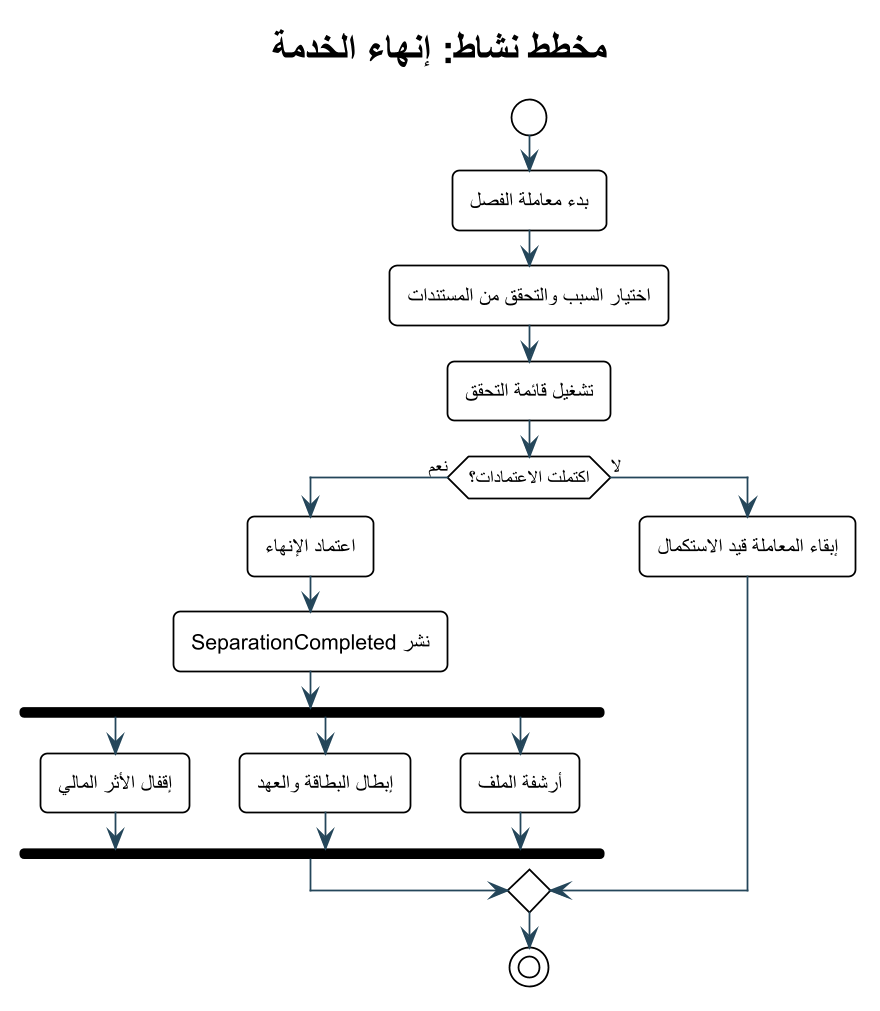

The diagram above was rendered by PlantUML. Its source (embedded in the PNG):
@startuml
!theme plain
skinparam backgroundColor #FFFFFF
skinparam defaultFontName Arial
skinparam shadowing false
skinparam roundcorner 8
skinparam linetype ortho
skinparam dpi 170
skinparam ArrowColor #24465A
skinparam ActorBorderColor #0F6B73
skinparam ActorBackgroundColor #E6F3F3
skinparam UsecaseBorderColor #0F6B73
skinparam UsecaseBackgroundColor #F4FAFA
skinparam RectangleBorderColor #24465A
skinparam RectangleBackgroundColor #F8FBFC
skinparam ComponentBorderColor #24465A
skinparam ComponentBackgroundColor #F4F7F8
skinparam ClassBorderColor #24465A
skinparam ClassBackgroundColor #F8FBFC
skinparam SequenceLifeLineBorderColor #78909C
skinparam SequenceParticipantBorderColor #24465A
skinparam SequenceParticipantBackgroundColor #F4F7F8

title مخطط نشاط: إنهاء الخدمة
start
:بدء معاملة الفصل;
:اختيار السبب والتحقق من المستندات;
:تشغيل قائمة التحقق;
if (اكتملت الاعتمادات؟) then (نعم)
  :اعتماد الإنهاء;
  :نشر SeparationCompleted;
  fork
    :إقفال الأثر المالي;
  fork again
    :إبطال البطاقة والعهد;
  fork again
    :أرشفة الملف;
  end fork
else (لا)
  :إبقاء المعاملة قيد الاستكمال;
endif
stop
@enduml